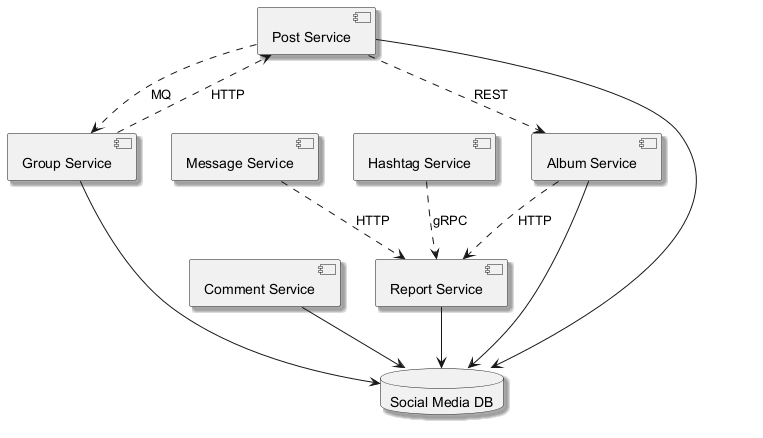

The diagram above was rendered by PlantUML. Its source (embedded in the PNG):
@startuml
skinparam backgroundColor #FFFFFF
skinparam classBackgroundColor #E8F4FA
skinparam classBorderColor #2C7DA0
skinparam shadowing true
component "Hashtag Service" as C_HashtagService
component "Comment Service" as C_CommentService
component "Message Service" as C_MessageService
component "Album Service" as C_AlbumService
component "Group Service" as C_GroupService
component "Report Service" as C_ReportService
component "Post Service" as C_PostService
database "Social Media DB" as DB_social_media
C_CommentService --> DB_social_media
C_AlbumService --> DB_social_media
C_GroupService --> DB_social_media
C_ReportService --> DB_social_media
C_PostService --> DB_social_media
C_AlbumService ..> C_ReportService : HTTP
C_HashtagService ..> C_ReportService : gRPC
C_GroupService ..> C_PostService : HTTP
C_PostService ..> C_AlbumService : REST
C_PostService ..> C_GroupService : MQ
C_MessageService ..> C_ReportService : HTTP
@enduml